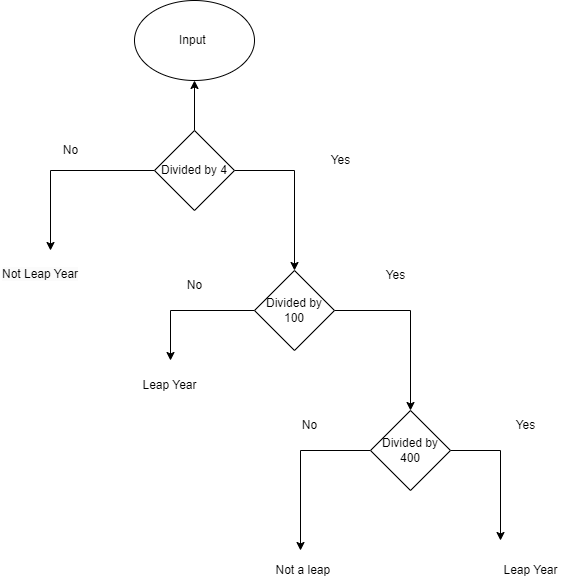

The diagram above was exported from draw.io. Its source (the exported page's mxGraphModel, read from the mxfile embedded in the PNG):
<mxGraphModel dx="1050" dy="573" grid="1" gridSize="10" guides="1" tooltips="1" connect="1" arrows="1" fold="1" page="1" pageScale="1" pageWidth="827" pageHeight="1169" math="0" shadow="0">
  <root>
    <mxCell id="0" />
    <mxCell id="1" parent="0" />
    <mxCell id="c22Y9EEZ1AtMwTcqNbEi-1" value="Input&amp;nbsp;" style="ellipse;whiteSpace=wrap;html=1;" vertex="1" parent="1">
      <mxGeometry x="354" y="40" width="120" height="80" as="geometry" />
    </mxCell>
    <mxCell id="c22Y9EEZ1AtMwTcqNbEi-5" style="edgeStyle=orthogonalEdgeStyle;rounded=0;orthogonalLoop=1;jettySize=auto;html=1;" edge="1" parent="1" source="c22Y9EEZ1AtMwTcqNbEi-2">
      <mxGeometry relative="1" as="geometry">
        <mxPoint x="270" y="290" as="targetPoint" />
      </mxGeometry>
    </mxCell>
    <mxCell id="c22Y9EEZ1AtMwTcqNbEi-6" style="edgeStyle=orthogonalEdgeStyle;rounded=0;orthogonalLoop=1;jettySize=auto;html=1;exitX=1;exitY=0.5;exitDx=0;exitDy=0;entryX=0.5;entryY=0;entryDx=0;entryDy=0;" edge="1" parent="1" source="c22Y9EEZ1AtMwTcqNbEi-2" target="c22Y9EEZ1AtMwTcqNbEi-3">
      <mxGeometry relative="1" as="geometry" />
    </mxCell>
    <mxCell id="c22Y9EEZ1AtMwTcqNbEi-9" style="edgeStyle=orthogonalEdgeStyle;rounded=0;orthogonalLoop=1;jettySize=auto;html=1;entryX=0.5;entryY=1;entryDx=0;entryDy=0;" edge="1" parent="1" source="c22Y9EEZ1AtMwTcqNbEi-2" target="c22Y9EEZ1AtMwTcqNbEi-1">
      <mxGeometry relative="1" as="geometry" />
    </mxCell>
    <mxCell id="c22Y9EEZ1AtMwTcqNbEi-2" value="Divided by 4" style="rhombus;whiteSpace=wrap;html=1;" vertex="1" parent="1">
      <mxGeometry x="374" y="170" width="80" height="80" as="geometry" />
    </mxCell>
    <mxCell id="c22Y9EEZ1AtMwTcqNbEi-7" style="edgeStyle=orthogonalEdgeStyle;rounded=0;orthogonalLoop=1;jettySize=auto;html=1;exitX=0;exitY=0.5;exitDx=0;exitDy=0;" edge="1" parent="1" source="c22Y9EEZ1AtMwTcqNbEi-3">
      <mxGeometry relative="1" as="geometry">
        <mxPoint x="390" y="400" as="targetPoint" />
      </mxGeometry>
    </mxCell>
    <mxCell id="c22Y9EEZ1AtMwTcqNbEi-8" style="edgeStyle=orthogonalEdgeStyle;rounded=0;orthogonalLoop=1;jettySize=auto;html=1;entryX=0.5;entryY=0;entryDx=0;entryDy=0;" edge="1" parent="1" source="c22Y9EEZ1AtMwTcqNbEi-3" target="c22Y9EEZ1AtMwTcqNbEi-4">
      <mxGeometry relative="1" as="geometry" />
    </mxCell>
    <mxCell id="c22Y9EEZ1AtMwTcqNbEi-3" value="Divided by 100" style="rhombus;whiteSpace=wrap;html=1;" vertex="1" parent="1">
      <mxGeometry x="474" y="310" width="80" height="80" as="geometry" />
    </mxCell>
    <mxCell id="c22Y9EEZ1AtMwTcqNbEi-15" style="edgeStyle=orthogonalEdgeStyle;rounded=0;orthogonalLoop=1;jettySize=auto;html=1;" edge="1" parent="1" source="c22Y9EEZ1AtMwTcqNbEi-4">
      <mxGeometry relative="1" as="geometry">
        <mxPoint x="720" y="580" as="targetPoint" />
      </mxGeometry>
    </mxCell>
    <mxCell id="c22Y9EEZ1AtMwTcqNbEi-16" style="edgeStyle=orthogonalEdgeStyle;rounded=0;orthogonalLoop=1;jettySize=auto;html=1;" edge="1" parent="1" source="c22Y9EEZ1AtMwTcqNbEi-4">
      <mxGeometry relative="1" as="geometry">
        <mxPoint x="520" y="590" as="targetPoint" />
      </mxGeometry>
    </mxCell>
    <mxCell id="c22Y9EEZ1AtMwTcqNbEi-4" value="Divided by 400" style="rhombus;whiteSpace=wrap;html=1;" vertex="1" parent="1">
      <mxGeometry x="590" y="450" width="80" height="80" as="geometry" />
    </mxCell>
    <mxCell id="c22Y9EEZ1AtMwTcqNbEi-10" value="No" style="text;html=1;align=center;verticalAlign=middle;resizable=0;points=[];autosize=1;strokeColor=none;fillColor=none;" vertex="1" parent="1">
      <mxGeometry x="270" y="175" width="40" height="30" as="geometry" />
    </mxCell>
    <mxCell id="c22Y9EEZ1AtMwTcqNbEi-11" value="Yes" style="text;html=1;align=center;verticalAlign=middle;resizable=0;points=[];autosize=1;strokeColor=none;fillColor=none;" vertex="1" parent="1">
      <mxGeometry x="540" y="185" width="40" height="30" as="geometry" />
    </mxCell>
    <mxCell id="c22Y9EEZ1AtMwTcqNbEi-12" value="No" style="text;html=1;align=center;verticalAlign=middle;resizable=0;points=[];autosize=1;strokeColor=none;fillColor=none;" vertex="1" parent="1">
      <mxGeometry x="394" y="310" width="40" height="30" as="geometry" />
    </mxCell>
    <mxCell id="c22Y9EEZ1AtMwTcqNbEi-13" value="Yes" style="text;html=1;align=center;verticalAlign=middle;resizable=0;points=[];autosize=1;strokeColor=none;fillColor=none;" vertex="1" parent="1">
      <mxGeometry x="595" y="300" width="40" height="30" as="geometry" />
    </mxCell>
    <mxCell id="c22Y9EEZ1AtMwTcqNbEi-14" value="Leap Year" style="text;html=1;align=center;verticalAlign=middle;resizable=0;points=[];autosize=1;strokeColor=none;fillColor=none;" vertex="1" parent="1">
      <mxGeometry x="349" y="410" width="80" height="30" as="geometry" />
    </mxCell>
    <mxCell id="c22Y9EEZ1AtMwTcqNbEi-17" value="No" style="text;html=1;align=center;verticalAlign=middle;resizable=0;points=[];autosize=1;strokeColor=none;fillColor=none;" vertex="1" parent="1">
      <mxGeometry x="509" y="450" width="40" height="30" as="geometry" />
    </mxCell>
    <mxCell id="c22Y9EEZ1AtMwTcqNbEi-18" value="Yes" style="text;html=1;align=center;verticalAlign=middle;resizable=0;points=[];autosize=1;strokeColor=none;fillColor=none;" vertex="1" parent="1">
      <mxGeometry x="725" y="450" width="40" height="30" as="geometry" />
    </mxCell>
    <mxCell id="c22Y9EEZ1AtMwTcqNbEi-19" value="Leap Year" style="text;html=1;align=center;verticalAlign=middle;resizable=0;points=[];autosize=1;strokeColor=none;fillColor=none;" vertex="1" parent="1">
      <mxGeometry x="710" y="595" width="80" height="30" as="geometry" />
    </mxCell>
    <mxCell id="c22Y9EEZ1AtMwTcqNbEi-20" value="Not a leap&amp;nbsp;" style="text;html=1;align=center;verticalAlign=middle;resizable=0;points=[];autosize=1;strokeColor=none;fillColor=none;" vertex="1" parent="1">
      <mxGeometry x="484" y="595" width="80" height="30" as="geometry" />
    </mxCell>
    <mxCell id="c22Y9EEZ1AtMwTcqNbEi-21" value="&lt;span style=&quot;color: rgb(0, 0, 0); font-family: Helvetica; font-size: 12px; font-style: normal; font-variant-ligatures: normal; font-variant-caps: normal; font-weight: 400; letter-spacing: normal; orphans: 2; text-align: center; text-indent: 0px; text-transform: none; widows: 2; word-spacing: 0px; -webkit-text-stroke-width: 0px; background-color: rgb(251, 251, 251); text-decoration-thickness: initial; text-decoration-style: initial; text-decoration-color: initial; float: none; display: inline !important;&quot;&gt;Not Leap Year&lt;/span&gt;" style="text;whiteSpace=wrap;html=1;" vertex="1" parent="1">
      <mxGeometry x="220" y="300" width="90" height="30" as="geometry" />
    </mxCell>
  </root>
</mxGraphModel>